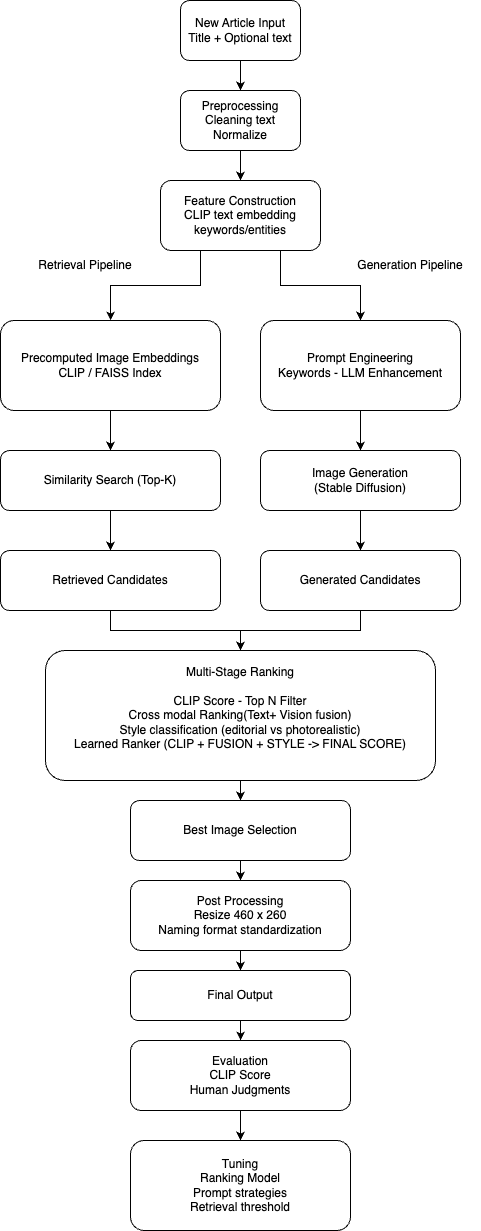

The diagram above was exported from draw.io. Its source (the exported page's mxGraphModel, read from the mxfile embedded in the PNG):
<mxGraphModel dx="669" dy="517" grid="1" gridSize="10" guides="1" tooltips="1" connect="1" arrows="1" fold="1" page="1" pageScale="1" pageWidth="850" pageHeight="1100" background="none" math="0" shadow="0">
  <root>
    <mxCell id="0" />
    <mxCell id="1" parent="0" />
    <mxCell id="Ahugyr7PDBnSzV8nSi4i-4" style="edgeStyle=orthogonalEdgeStyle;rounded=0;orthogonalLoop=1;jettySize=auto;html=1;exitX=0.5;exitY=1;exitDx=0;exitDy=0;entryX=0.5;entryY=0;entryDx=0;entryDy=0;" parent="1" source="Ahugyr7PDBnSzV8nSi4i-1" target="Ahugyr7PDBnSzV8nSi4i-2" edge="1">
      <mxGeometry relative="1" as="geometry" />
    </mxCell>
    <mxCell id="Ahugyr7PDBnSzV8nSi4i-1" value="New Article Input&lt;div&gt;Title + Optional text&lt;/div&gt;" style="rounded=1;whiteSpace=wrap;html=1;" parent="1" vertex="1">
      <mxGeometry x="320" y="40" width="120" height="60" as="geometry" />
    </mxCell>
    <mxCell id="Ahugyr7PDBnSzV8nSi4i-5" style="edgeStyle=orthogonalEdgeStyle;rounded=0;orthogonalLoop=1;jettySize=auto;html=1;exitX=0.5;exitY=1;exitDx=0;exitDy=0;entryX=0.5;entryY=0;entryDx=0;entryDy=0;" parent="1" source="Ahugyr7PDBnSzV8nSi4i-2" target="Ahugyr7PDBnSzV8nSi4i-3" edge="1">
      <mxGeometry relative="1" as="geometry" />
    </mxCell>
    <mxCell id="Ahugyr7PDBnSzV8nSi4i-2" value="Preprocessing&lt;div&gt;Cleaning text&lt;/div&gt;&lt;div&gt;Normalize&lt;/div&gt;" style="rounded=1;whiteSpace=wrap;html=1;" parent="1" vertex="1">
      <mxGeometry x="320" y="130" width="120" height="60" as="geometry" />
    </mxCell>
    <mxCell id="Nnb0cz_J2Gk3nkMKEcFw-18" style="edgeStyle=orthogonalEdgeStyle;rounded=0;orthogonalLoop=1;jettySize=auto;html=1;exitX=0.25;exitY=1;exitDx=0;exitDy=0;" parent="1" source="Ahugyr7PDBnSzV8nSi4i-3" target="Ahugyr7PDBnSzV8nSi4i-8" edge="1">
      <mxGeometry relative="1" as="geometry" />
    </mxCell>
    <mxCell id="Nnb0cz_J2Gk3nkMKEcFw-19" style="edgeStyle=orthogonalEdgeStyle;rounded=0;orthogonalLoop=1;jettySize=auto;html=1;exitX=0.75;exitY=1;exitDx=0;exitDy=0;entryX=0.5;entryY=0;entryDx=0;entryDy=0;" parent="1" source="Ahugyr7PDBnSzV8nSi4i-3" target="Ahugyr7PDBnSzV8nSi4i-11" edge="1">
      <mxGeometry relative="1" as="geometry" />
    </mxCell>
    <mxCell id="Ahugyr7PDBnSzV8nSi4i-3" value="Feature Construction&lt;div&gt;CLIP text embedding&lt;/div&gt;&lt;div&gt;keywords/entities&lt;/div&gt;" style="rounded=1;whiteSpace=wrap;html=1;" parent="1" vertex="1">
      <mxGeometry x="300" y="220" width="160" height="70" as="geometry" />
    </mxCell>
    <mxCell id="Ahugyr7PDBnSzV8nSi4i-6" value="Retrieval Pipeline" style="text;html=1;whiteSpace=wrap;strokeColor=none;fillColor=none;align=center;verticalAlign=middle;rounded=0;" parent="1" vertex="1">
      <mxGeometry x="170" y="290" width="110" height="30" as="geometry" />
    </mxCell>
    <mxCell id="Ahugyr7PDBnSzV8nSi4i-7" value="Generation Pipeline" style="text;html=1;whiteSpace=wrap;strokeColor=none;fillColor=none;align=center;verticalAlign=middle;rounded=0;" parent="1" vertex="1">
      <mxGeometry x="480" y="290" width="140" height="30" as="geometry" />
    </mxCell>
    <mxCell id="Nnb0cz_J2Gk3nkMKEcFw-17" style="edgeStyle=orthogonalEdgeStyle;rounded=0;orthogonalLoop=1;jettySize=auto;html=1;exitX=0.5;exitY=1;exitDx=0;exitDy=0;" parent="1" source="Ahugyr7PDBnSzV8nSi4i-8" target="Ahugyr7PDBnSzV8nSi4i-9" edge="1">
      <mxGeometry relative="1" as="geometry" />
    </mxCell>
    <mxCell id="Ahugyr7PDBnSzV8nSi4i-8" value="Precomputed Image Embeddings&lt;div&gt;CLIP / FAISS Index&lt;/div&gt;" style="rounded=1;whiteSpace=wrap;html=1;" parent="1" vertex="1">
      <mxGeometry x="140" y="360" width="220" height="90" as="geometry" />
    </mxCell>
    <mxCell id="Nnb0cz_J2Gk3nkMKEcFw-15" style="edgeStyle=orthogonalEdgeStyle;rounded=0;orthogonalLoop=1;jettySize=auto;html=1;exitX=0.5;exitY=1;exitDx=0;exitDy=0;entryX=0.5;entryY=0;entryDx=0;entryDy=0;" parent="1" source="Ahugyr7PDBnSzV8nSi4i-9" target="Ahugyr7PDBnSzV8nSi4i-10" edge="1">
      <mxGeometry relative="1" as="geometry" />
    </mxCell>
    <mxCell id="Ahugyr7PDBnSzV8nSi4i-9" value="Similarity Search (Top-K)" style="rounded=1;whiteSpace=wrap;html=1;" parent="1" vertex="1">
      <mxGeometry x="140" y="490" width="220" height="60" as="geometry" />
    </mxCell>
    <mxCell id="Ahugyr7PDBnSzV8nSi4i-10" value="Retrieved Candidates" style="rounded=1;whiteSpace=wrap;html=1;" parent="1" vertex="1">
      <mxGeometry x="140" y="590" width="220" height="60" as="geometry" />
    </mxCell>
    <mxCell id="Nnb0cz_J2Gk3nkMKEcFw-16" style="edgeStyle=orthogonalEdgeStyle;rounded=0;orthogonalLoop=1;jettySize=auto;html=1;exitX=0.5;exitY=1;exitDx=0;exitDy=0;entryX=0.5;entryY=0;entryDx=0;entryDy=0;" parent="1" source="Ahugyr7PDBnSzV8nSi4i-11" target="Ahugyr7PDBnSzV8nSi4i-12" edge="1">
      <mxGeometry relative="1" as="geometry" />
    </mxCell>
    <mxCell id="Ahugyr7PDBnSzV8nSi4i-11" value="Prompt Engineering&lt;div&gt;Keywords - LLM Enhancement&lt;/div&gt;" style="rounded=1;whiteSpace=wrap;html=1;" parent="1" vertex="1">
      <mxGeometry x="400" y="360" width="200" height="90" as="geometry" />
    </mxCell>
    <mxCell id="Nnb0cz_J2Gk3nkMKEcFw-14" style="edgeStyle=orthogonalEdgeStyle;rounded=0;orthogonalLoop=1;jettySize=auto;html=1;exitX=0.5;exitY=1;exitDx=0;exitDy=0;entryX=0.5;entryY=0;entryDx=0;entryDy=0;" parent="1" source="Ahugyr7PDBnSzV8nSi4i-12" target="Ahugyr7PDBnSzV8nSi4i-13" edge="1">
      <mxGeometry relative="1" as="geometry" />
    </mxCell>
    <mxCell id="Ahugyr7PDBnSzV8nSi4i-12" value="Image Generation&lt;div&gt;(Stable Diffusion)&lt;/div&gt;" style="rounded=1;whiteSpace=wrap;html=1;" parent="1" vertex="1">
      <mxGeometry x="400" y="490" width="200" height="60" as="geometry" />
    </mxCell>
    <mxCell id="Ahugyr7PDBnSzV8nSi4i-13" value="Generated Candidates" style="rounded=1;whiteSpace=wrap;html=1;" parent="1" vertex="1">
      <mxGeometry x="400" y="590" width="200" height="60" as="geometry" />
    </mxCell>
    <mxCell id="Nnb0cz_J2Gk3nkMKEcFw-5" style="edgeStyle=orthogonalEdgeStyle;rounded=0;orthogonalLoop=1;jettySize=auto;html=1;exitX=0.5;exitY=1;exitDx=0;exitDy=0;entryX=0.5;entryY=0;entryDx=0;entryDy=0;" parent="1" source="Ahugyr7PDBnSzV8nSi4i-14" target="Ahugyr7PDBnSzV8nSi4i-16" edge="1">
      <mxGeometry relative="1" as="geometry" />
    </mxCell>
    <mxCell id="Ahugyr7PDBnSzV8nSi4i-14" value="Multi-Stage Ranking&lt;div&gt;&lt;br&gt;&lt;/div&gt;&lt;div&gt;CLIP Score - Top N Filter&lt;/div&gt;&lt;div&gt;Cross modal Ranking(Text+ Vision fusion)&lt;/div&gt;&lt;div&gt;Style classification (editorial vs photorealistic)&lt;/div&gt;&lt;div&gt;Learned Ranker (CLIP + FUSION + STYLE -&amp;gt; FINAL SCORE)&lt;/div&gt;&lt;div&gt;&lt;br&gt;&lt;/div&gt;" style="rounded=1;whiteSpace=wrap;html=1;" parent="1" vertex="1">
      <mxGeometry x="185" y="690" width="390" height="130" as="geometry" />
    </mxCell>
    <mxCell id="Nnb0cz_J2Gk3nkMKEcFw-6" style="edgeStyle=orthogonalEdgeStyle;rounded=0;orthogonalLoop=1;jettySize=auto;html=1;exitX=0.5;exitY=1;exitDx=0;exitDy=0;entryX=0.5;entryY=0;entryDx=0;entryDy=0;" parent="1" source="Ahugyr7PDBnSzV8nSi4i-16" target="Ahugyr7PDBnSzV8nSi4i-17" edge="1">
      <mxGeometry relative="1" as="geometry" />
    </mxCell>
    <mxCell id="Ahugyr7PDBnSzV8nSi4i-16" value="Best Image Selection" style="rounded=1;whiteSpace=wrap;html=1;" parent="1" vertex="1">
      <mxGeometry x="270" y="840" width="220" height="60" as="geometry" />
    </mxCell>
    <mxCell id="Nnb0cz_J2Gk3nkMKEcFw-7" style="edgeStyle=orthogonalEdgeStyle;rounded=0;orthogonalLoop=1;jettySize=auto;html=1;exitX=0.5;exitY=1;exitDx=0;exitDy=0;entryX=0.5;entryY=0;entryDx=0;entryDy=0;" parent="1" source="Ahugyr7PDBnSzV8nSi4i-17" target="Nnb0cz_J2Gk3nkMKEcFw-2" edge="1">
      <mxGeometry relative="1" as="geometry" />
    </mxCell>
    <mxCell id="Ahugyr7PDBnSzV8nSi4i-17" value="Post Processing&lt;div&gt;Resize 460 x 260&lt;/div&gt;&lt;div&gt;Naming format standardization&lt;/div&gt;" style="rounded=1;whiteSpace=wrap;html=1;" parent="1" vertex="1">
      <mxGeometry x="270" y="920" width="220" height="70" as="geometry" />
    </mxCell>
    <mxCell id="Nnb0cz_J2Gk3nkMKEcFw-8" style="edgeStyle=orthogonalEdgeStyle;rounded=0;orthogonalLoop=1;jettySize=auto;html=1;exitX=0.5;exitY=1;exitDx=0;exitDy=0;" parent="1" source="Nnb0cz_J2Gk3nkMKEcFw-2" target="Nnb0cz_J2Gk3nkMKEcFw-3" edge="1">
      <mxGeometry relative="1" as="geometry" />
    </mxCell>
    <mxCell id="Nnb0cz_J2Gk3nkMKEcFw-2" value="Final Output" style="rounded=1;whiteSpace=wrap;html=1;" parent="1" vertex="1">
      <mxGeometry x="270" y="1010" width="220" height="50" as="geometry" />
    </mxCell>
    <mxCell id="Nnb0cz_J2Gk3nkMKEcFw-9" style="edgeStyle=orthogonalEdgeStyle;rounded=0;orthogonalLoop=1;jettySize=auto;html=1;exitX=0.5;exitY=1;exitDx=0;exitDy=0;entryX=0.5;entryY=0;entryDx=0;entryDy=0;" parent="1" source="Nnb0cz_J2Gk3nkMKEcFw-3" target="Nnb0cz_J2Gk3nkMKEcFw-4" edge="1">
      <mxGeometry relative="1" as="geometry" />
    </mxCell>
    <mxCell id="Nnb0cz_J2Gk3nkMKEcFw-3" value="Evaluation&lt;div&gt;CLIP Score&lt;/div&gt;&lt;div&gt;Human Judgments&lt;/div&gt;" style="rounded=1;whiteSpace=wrap;html=1;" parent="1" vertex="1">
      <mxGeometry x="270" y="1080" width="220" height="70" as="geometry" />
    </mxCell>
    <mxCell id="Nnb0cz_J2Gk3nkMKEcFw-4" value="Tuning&lt;div&gt;Ranking Model&lt;/div&gt;&lt;div&gt;Prompt strategies&lt;/div&gt;&lt;div&gt;Retrieval threshold&lt;/div&gt;" style="rounded=1;whiteSpace=wrap;html=1;" parent="1" vertex="1">
      <mxGeometry x="270" y="1180" width="220" height="90" as="geometry" />
    </mxCell>
    <mxCell id="Nnb0cz_J2Gk3nkMKEcFw-10" style="edgeStyle=orthogonalEdgeStyle;rounded=0;orthogonalLoop=1;jettySize=auto;html=1;exitX=0.5;exitY=1;exitDx=0;exitDy=0;entryX=0.5;entryY=0;entryDx=0;entryDy=0;" parent="1" source="Ahugyr7PDBnSzV8nSi4i-13" target="Ahugyr7PDBnSzV8nSi4i-14" edge="1">
      <mxGeometry relative="1" as="geometry" />
    </mxCell>
    <mxCell id="Nnb0cz_J2Gk3nkMKEcFw-13" style="edgeStyle=orthogonalEdgeStyle;rounded=0;orthogonalLoop=1;jettySize=auto;html=1;exitX=0.5;exitY=1;exitDx=0;exitDy=0;" parent="1" source="Ahugyr7PDBnSzV8nSi4i-10" target="Ahugyr7PDBnSzV8nSi4i-14" edge="1">
      <mxGeometry relative="1" as="geometry" />
    </mxCell>
  </root>
</mxGraphModel>